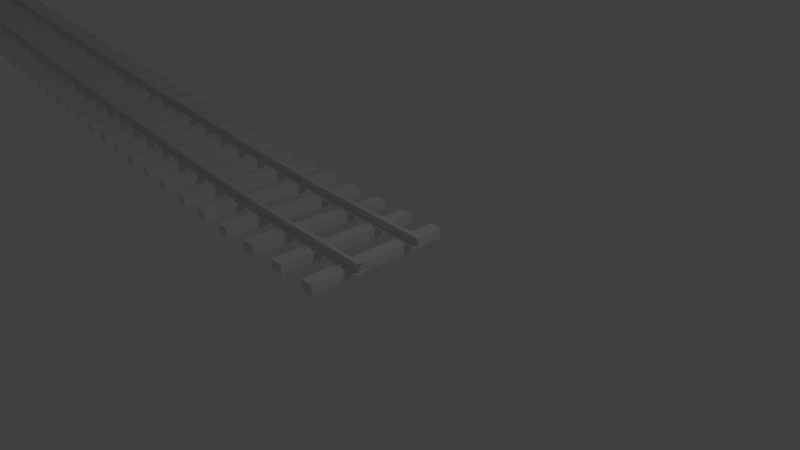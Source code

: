 # Source: 38mc.5.0m.blend  (saved by Blender 2.80.75; exported with 4.5.12 LTS)
import bpy
from mathutils import Matrix  # noqa: F401  (used for matrix-valued properties, if any)

bpy.ops.wm.read_factory_settings(use_empty=True)
scene = bpy.context.scene
scene.name = 'Scene'

# ---- collections
col_collection_1 = bpy.data.collections.new('Collection 1'); scene.collection.children.link(col_collection_1)

# ---- world
world_world = bpy.data.worlds.new('World'); scene.world = world_world
world_world.color = (0.05088, 0.05088, 0.05088)
world_world.use_sun_shadow = False
world_world.sun_shadow_jitter_overblur = 0.0
world_world.cycles.sampling_method = 'MANUAL'

# ---- cameras
cam_camera = bpy.data.cameras.new('Camera')
cam_camera.clip_end = 100.0
cam_camera.lens = 35.0
cam_camera.sensor_width = 32.0
cam_camera.sensor_height = 18.0
cam_camera.ortho_scale = 7.314
cam_camera.dof.focus_distance = 0.0
cam_camera.dof.aperture_fstop = 128.0

# ---- lights
light_lamp = bpy.data.lights.new('Lamp', 'POINT')
light_lamp.transmission_factor = 0.0
light_lamp.cutoff_distance = 30.0
light_lamp.energy = 100.0
light_lamp.shadow_buffer_clip_start = 1.001
light_lamp.shadow_soft_size = 0.1
light_lamp.shadow_maximum_resolution = 0.006
light_lamp.use_absolute_resolution = True

# ---- meshes
me_001 = bpy.data.meshes.new('立方体.001')
me_001.from_pydata([(-0.08003, 0.5057, 0.0675), (-0.08003, 0.5057, 0.0925), (-0.08003, 0.5785, 0.0675), (0.07997, 0.5057, 0.0675), (0.07997, 0.5057, 0.0925), (0.07997, 0.5785, 0.0675), (-0.08003, 0.5421, 0.0925), (-0.08003, 0.5785, 0.08), (-0.08003, 0.5478, 0.09235), (-0.08003, 0.5533, 0.09189), (-0.08003, 0.5586, 0.09114), (-0.08003, 0.5635, 0.09011), (-0.08003, 0.5678, 0.08884), (-0.08003, 0.5715, 0.08735), (-0.08003, 0.5745, 0.08567), (-0.08003, 0.5767, 0.08386), (-0.08003, 0.578, 0.08196), (0.07997, 0.5785, 0.08), (0.07997, 0.5421, 0.0925), (0.07997, 0.578, 0.08196), (0.07997, 0.5767, 0.08386), (0.07997, 0.5745, 0.08567), (0.07997, 0.5715, 0.08735), (0.07997, 0.5678, 0.08884), (0.07997, 0.5635, 0.09011), (0.07997, 0.5586, 0.09114), (0.07997, 0.5533, 0.09189), (0.07997, 0.5478, 0.09235), (-2.527e-05, 0.5376, 0.06875), (-2.527e-05, 0.5376, 0.1087), (0.03392, 0.5336, 0.06875), (0.03392, 0.5336, 0.1087), (0.04798, 0.5239, 0.06875), (0.04798, 0.5239, 0.1087), (0.03392, 0.5143, 0.06875), (0.03392, 0.5143, 0.1087), (-2.527e-05, 0.5103, 0.06875), (-2.527e-05, 0.5103, 0.1087), (-0.03397, 0.5143, 0.06875), (-0.03397, 0.5143, 0.1087), (-0.04803, 0.5239, 0.06875), (-0.04803, 0.5239, 0.1087), (-0.03397, 0.5336, 0.06875), (-0.03397, 0.5336, 0.1087), (-0.08003, -0.4033, 0.0675), (-0.08003, -0.4033, 0.0925), (-0.08003, -0.3306, 0.0675), (0.07997, -0.4033, 0.0675), (0.07997, -0.4033, 0.0925), (0.07997, -0.3306, 0.0675), (-0.08003, -0.367, 0.0925), (-0.08003, -0.3306, 0.08), (-0.08003, -0.3613, 0.09235), (-0.08003, -0.3557, 0.09189), (-0.08003, -0.3505, 0.09114), (-0.08003, -0.3456, 0.09011), (-0.08003, -0.3413, 0.08884), (-0.08003, -0.3376, 0.08735), (-0.08003, -0.3346, 0.08567), (-0.08003, -0.3324, 0.08386), (-0.08003, -0.3311, 0.08196), (0.07997, -0.3306, 0.08), (0.07997, -0.367, 0.0925), (0.07997, -0.3311, 0.08196), (0.07997, -0.3324, 0.08386), (0.07997, -0.3346, 0.08567), (0.07997, -0.3376, 0.08735), (0.07997, -0.3413, 0.08884), (0.07997, -0.3456, 0.09011), (0.07997, -0.3505, 0.09114), (0.07997, -0.3557, 0.09189), (0.07997, -0.3613, 0.09235), (-2.527e-05, -0.3715, 0.06875), (-2.527e-05, -0.3715, 0.1087), (0.03392, -0.3755, 0.06875), (0.03392, -0.3755, 0.1087), (0.04798, -0.3852, 0.06875), (0.04798, -0.3852, 0.1087), (0.03392, -0.3948, 0.06875), (0.03392, -0.3948, 0.1087), (-2.527e-05, -0.3988, 0.06875), (-2.527e-05, -0.3988, 0.1087), (-0.03397, -0.3948, 0.06875), (-0.03397, -0.3948, 0.1087), (-0.04803, -0.3852, 0.06875), (-0.04803, -0.3852, 0.1087), (-0.03397, -0.3755, 0.06875), (-0.03397, -0.3755, 0.1087), (-0.08003, -0.507, 0.0675), (-0.08003, -0.507, 0.0925), (-0.08003, -0.5797, 0.0675), (0.07997, -0.507, 0.0675), (0.07997, -0.507, 0.0925), (0.07997, -0.5797, 0.0675), (-0.08003, -0.5433, 0.0925), (-0.08003, -0.5797, 0.08), (-0.08003, -0.549, 0.09235), (-0.08003, -0.5546, 0.09189), (-0.08003, -0.5599, 0.09114), (-0.08003, -0.5647, 0.09011), (-0.08003, -0.5691, 0.08884), (-0.08003, -0.5728, 0.08735), (-0.08003, -0.5757, 0.08567), (-0.08003, -0.5779, 0.08386), (-0.08003, -0.5793, 0.08196), (0.07997, -0.5797, 0.08), (0.07997, -0.5433, 0.0925), (0.07997, -0.5793, 0.08196), (0.07997, -0.5779, 0.08386), (0.07997, -0.5757, 0.08567), (0.07997, -0.5728, 0.08735), (0.07997, -0.5691, 0.08884), (0.07997, -0.5647, 0.09011), (0.07997, -0.5599, 0.09114), (0.07997, -0.5546, 0.09189), (0.07997, -0.549, 0.09235), (-2.527e-05, -0.5388, 0.06875), (-2.527e-05, -0.5388, 0.1087), (0.03392, -0.5348, 0.06875), (0.03392, -0.5348, 0.1087), (0.04798, -0.5252, 0.06875), (0.04798, -0.5252, 0.1087), (0.03392, -0.5155, 0.06875), (0.03392, -0.5155, 0.1087), (-2.527e-05, -0.5115, 0.06875), (-2.527e-05, -0.5115, 0.1087), (-0.03397, -0.5155, 0.06875), (-0.03397, -0.5155, 0.1087), (-0.04803, -0.5252, 0.06875), (-0.04803, -0.5252, 0.1087), (-0.03397, -0.5348, 0.06875), (-0.03397, -0.5348, 0.1087), (-0.08003, 0.4021, 0.0675), (-0.08003, 0.4021, 0.0925), (-0.08003, 0.3294, 0.0675), (0.07997, 0.4021, 0.0675), (0.07997, 0.4021, 0.0925), (0.07997, 0.3294, 0.0675), (-0.08003, 0.3657, 0.0925), (-0.08003, 0.3294, 0.08), (-0.08003, 0.3601, 0.09235), (-0.08003, 0.3545, 0.09189), (-0.08003, 0.3492, 0.09114), (-0.08003, 0.3444, 0.09011), (-0.08003, 0.34, 0.08884), (-0.08003, 0.3363, 0.08735), (-0.08003, 0.3333, 0.08567), (-0.08003, 0.3312, 0.08386), (-0.08003, 0.3298, 0.08196), (0.07997, 0.3294, 0.08), (0.07997, 0.3657, 0.0925), (0.07997, 0.3298, 0.08196), (0.07997, 0.3312, 0.08386), (0.07997, 0.3333, 0.08567), (0.07997, 0.3363, 0.08735), (0.07997, 0.34, 0.08884), (0.07997, 0.3444, 0.09011), (0.07997, 0.3492, 0.09114), (0.07997, 0.3545, 0.09189), (0.07997, 0.3601, 0.09235), (-2.527e-05, 0.3703, 0.06875), (-2.527e-05, 0.3703, 0.1087), (0.03392, 0.3743, 0.06875), (0.03392, 0.3743, 0.1087), (0.04798, 0.3839, 0.06875), (0.04798, 0.3839, 0.1087), (0.03392, 0.3936, 0.06875), (0.03392, 0.3936, 0.1087), (-2.527e-05, 0.3976, 0.06875), (-2.527e-05, 0.3976, 0.1087), (-0.03397, 0.3936, 0.06875), (-0.03397, 0.3936, 0.1087), (-0.04803, 0.3839, 0.06875), (-0.04803, 0.3839, 0.1087), (-0.03397, 0.3743, 0.06875), (-0.03397, 0.3743, 0.1087), (-0.336, 0.9994, -0.07), (-0.336, 0.9994, 0.07), (0.336, 0.9994, -0.07), (0.336, 0.9994, 0.07), (0.336, -1.0, 0.07), (0.336, -1.0, -0.07), (-0.336, -1.0, -0.07), (-0.336, -1.0, 0.07), (1.0, -0.4428, 0.1749), (-1.0, -0.4428, 0.1749), (1.0, -0.4428, 0.1836), (-1.0, -0.4428, 0.1836), (1.0, -0.4246, 0.198), (-1.0, -0.4246, 0.198), (1.0, -0.4428, 0.1748), (-1.0, -0.4428, 0.1748), (1.0, -0.4246, 0.2225), (-1.0, -0.4246, 0.2225), (1.0, -0.4428, 0.1738), (-1.0, -0.4428, 0.1738), (1.0, -0.4428, 0.1797), (-1.0, -0.4428, 0.1797), (1.0, -0.4428, 0.1785), (-1.0, -0.4428, 0.1785), (1.0, -0.4428, 0.1814), (-1.0, -0.4428, 0.1814), (1.0, -0.4428, 0.1737), (-1.0, -0.4428, 0.1737), (1.0, -0.4428, 0.18), (-1.0, -0.4428, 0.18), (1.0, -0.4428, 0.1829), (-1.0, -0.4428, 0.1829), (1.0, -0.4428, 0.1809), (-1.0, -0.4428, 0.1809), (1.0, -0.4474, 0.1735), (-1.0, -0.4474, 0.1735), (1.0, -0.4428, 0.1806), (-1.0, -0.4428, 0.1806), (1.0, -0.4428, 0.1795), (-1.0, -0.4428, 0.1795), (1.0, -0.4428, 0.1815), (-1.0, -0.4428, 0.1815), (1.0, -0.4428, 0.1792), (-1.0, -0.4428, 0.1792), (1.0, -0.4428, 0.1805), (-1.0, -0.4428, 0.1805), (1.0, -0.4428, 0.1764), (-1.0, -0.4428, 0.1764), (1.0, -0.4428, 0.1735), (-1.0, -0.4428, 0.1735), (1.0, -0.4428, 0.1796), (-1.0, -0.4428, 0.1796), (1.0, -0.4428, 0.1793), (-1.0, -0.4428, 0.1793), (1.0, -0.4428, 0.1736), (-1.0, -0.4428, 0.1736), (-1.0, -0.4428, 0.1736), (1.0, -0.4428, 0.1784), (-1.0, -0.4428, 0.1784), (1.0, -0.4428, 0.184), (-1.0, -0.4428, 0.184), (1.0, -0.4428, 0.1835), (-1.0, -0.4428, 0.1835), (1.0, -0.4428, 0.1763), (-1.0, -0.4428, 0.1763), (1.0, -0.4428, 0.1834), (-1.0, -0.4428, 0.1834), (1.0, -0.4428, 0.1847), (-1.0, -0.4428, 0.1847), (1.0, -0.4428, 0.1773), (-1.0, -0.4428, 0.1773), (1.0, -0.4428, 0.1774), (-1.0, -0.4428, 0.1774), (1.0, -0.4428, 0.1846), (-1.0, -0.4428, 0.1846), (1.0, -0.4428, 0.1786), (-1.0, -0.4428, 0.1786), (1.0, -0.461, 0.1735), (-1.0, -0.461, 0.1735), (1.0, -0.4428, 0.1843), (-1.0, -0.4428, 0.1843), (1.0, -0.4474, 0.2225), (-1.0, -0.4474, 0.2225), (1.0, -0.461, 0.2225), (-1.0, -0.461, 0.2225), (1.0, -0.4428, 0.183), (-1.0, -0.4428, 0.183), (1.0, -0.4428, 0.1799), (-1.0, -0.4428, 0.1799), (1.0, -0.461, 0.09954), (-1.0, -0.461, 0.09954), (1.0, -0.4428, 0.181), (-1.0, -0.4428, 0.181), (1.0, -0.4428, 0.1853), (-1.0, -0.4428, 0.1853), (1.0, -0.4428, 0.1852), (-1.0, -0.4428, 0.1852), (1.0, -0.4474, 0.1735), (-1.0, -0.4474, 0.1735), (1.0, -0.4428, 0.1837), (-1.0, -0.4428, 0.1837), (1.0, -0.4428, 0.1857), (-1.0, -0.4428, 0.1857), (1.0, -0.4428, 0.1839), (-1.0, -0.4428, 0.1839), (1.0, -0.4428, 0.1858), (-1.0, -0.4428, 0.1858), (1.0, -0.4428, 0.1746), (-1.0, -0.4428, 0.1746), (1.0, -0.4428, 0.1851), (-1.0, -0.4428, 0.1851), (1.0, -0.4428, 0.1772), (-1.0, -0.4428, 0.1772), (1.0, -0.4428, 0.1841), (-1.0, -0.4428, 0.1841), (1.0, -0.4428, 0.1745), (-1.0, -0.4428, 0.1745), (1.0, -0.4428, 0.185), (-1.0, -0.4428, 0.185), (1.0, -0.4428, 0.1844), (-1.0, -0.4428, 0.1844), (1.0, -0.4428, 0.1762), (-1.0, -0.4428, 0.1762), (1.0, -0.4656, 0.09954), (-1.0, -0.4656, 0.09954), (1.0, -0.4656, 0.09579), (-1.0, -0.4656, 0.09579), (1.0, -0.481, 0.08829), (1.0, -0.4954, 0.08654), (-1.0, -0.481, 0.08829), (1.0, -0.4428, 0.1761), (-1.0, -0.4428, 0.1761), (1.0, -0.4428, 0.1813), (-1.0, -0.4428, 0.1813), (1.0, -0.4428, 0.176), (-1.0, -0.4428, 0.176), (1.0, -0.4428, 0.1812), (-1.0, -0.4428, 0.1812), (1.0, -0.4428, 0.1747), (-1.0, -0.4428, 0.1747), (1.0, -0.4474, 0.2225), (-1.0, -0.4474, 0.2225), (1.0, -0.4428, 0.1758), (-1.0, -0.4428, 0.1758), (1.0, -0.4428, 0.182), (-1.0, -0.4428, 0.182), (1.0, -0.4837, 0.2225), (-1.0, -0.4837, 0.2225), (1.0, -0.4428, 0.1831), (-1.0, -0.4428, 0.1831), (1.0, -0.4428, 0.1854), (-1.0, -0.4428, 0.1854), (1.0, -0.4428, 0.1739), (-1.0, -0.4428, 0.1739), (1.0, -0.4428, 0.1766), (-1.0, -0.4428, 0.1766), (1.0, -0.4274, 0.08829), (-1.0, -0.4274, 0.08829), (1.0, -0.4428, 0.09579), (-1.0, -0.4428, 0.09579), (1.0, -0.4274, 0.09204), (-1.0, -0.4274, 0.09204), (1.0, -0.4428, 0.09954), (-1.0, -0.4428, 0.09954), (1.0, -0.5119, 0.08454), (-1.0, -0.5119, 0.08454), (1.0, -0.5119, 0.06954), (-1.0, -0.5119, 0.06954), (1.0, -0.4428, 0.1808), (-1.0, -0.4428, 0.1808), (1.0, -0.4428, 0.1777), (-1.0, -0.4428, 0.1777), (1.0, -0.4428, 0.1778), (-1.0, -0.4428, 0.1778), (1.0, -0.4428, 0.1826), (-1.0, -0.4428, 0.1826), (1.0, -0.4428, 0.1827), (-1.0, -0.4428, 0.1827), (1.0, -0.4428, 0.1767), (-1.0, -0.4428, 0.1767), (1.0, -0.4428, 0.1779), (-1.0, -0.4428, 0.1779), (1.0, -0.4428, 0.1744), (-1.0, -0.4428, 0.1744), (1.0, -0.4428, 0.1757), (-1.0, -0.4428, 0.1757), (1.0, -0.4428, 0.1794), (-1.0, -0.4428, 0.1794), (1.0, -0.4837, 0.198), (-1.0, -0.4837, 0.198), (1.0, -0.4428, 0.1743), (-1.0, -0.4428, 0.1743), (1.0, -0.4428, 0.1788), (-1.0, -0.4428, 0.1788), (1.0, -0.4428, 0.1824), (-1.0, -0.4428, 0.1824), (1.0, -0.4474, 0.1735), (-1.0, -0.4474, 0.1735), (1.0, -0.4428, 0.1823), (-1.0, -0.4428, 0.1823), (1.0, -0.4428, 0.1807), (-1.0, -0.4428, 0.1807), (1.0, -0.4428, 0.179), (-1.0, -0.4428, 0.179), (1.0, -0.4428, 0.1791), (-1.0, -0.4428, 0.1791), (1.0, -0.4428, 0.1822), (-1.0, -0.4428, 0.1822), (1.0, -0.4428, 0.1821), (-1.0, -0.4428, 0.1821), (1.0, -0.481, 0.09204), (-1.0, -0.481, 0.09204), (1.0, -0.4428, 0.1752), (-1.0, -0.4428, 0.1752), (1.0, -0.4428, 0.1753), (-1.0, -0.4428, 0.1753), (1.0, -0.4428, 0.1769), (-1.0, -0.4428, 0.1769), (1.0, -0.4428, 0.1768), (-1.0, -0.4428, 0.1768), (1.0, -0.4428, 0.1775), (-1.0, -0.4428, 0.1775), (1.0, -0.4428, 0.1819), (-1.0, -0.4428, 0.1819), (1.0, -0.4428, 0.1756), (-1.0, -0.4428, 0.1756), (1.0, -0.4428, 0.1803), (-1.0, -0.4428, 0.1803), (1.0, -0.4428, 0.1787), (-1.0, -0.4428, 0.1787), (1.0, -0.4428, 0.1818), (-1.0, -0.4428, 0.1818), (1.0, -0.4428, 0.1825), (-1.0, -0.4428, 0.1825), (1.0, -0.4428, 0.1816), (-1.0, -0.4428, 0.1816), (1.0, -0.4428, 0.178), (-1.0, -0.4428, 0.178), (1.0, -0.4428, 0.1781), (-1.0, -0.4428, 0.1781), (1.0, -0.4428, 0.1845), (-1.0, -0.4428, 0.1845), (1.0, -0.4428, 0.1798), (-1.0, -0.4428, 0.1798), (1.0, -0.4428, 0.1811), (-1.0, -0.4428, 0.1811), (1.0, -0.4428, 0.1742), (-1.0, -0.4428, 0.1742), (1.0, -0.461, 0.1735), (-1.0, -0.461, 0.1735), (1.0, -0.461, 0.2225), (-1.0, -0.461, 0.2225), (1.0, -0.3965, 0.08454), (-1.0, -0.3965, 0.08454), (1.0, -0.4428, 0.1849), (-1.0, -0.4428, 0.1849), (1.0, -0.4428, 0.1802), (-1.0, -0.4428, 0.1802), (1.0, -0.4428, 0.1741), (-1.0, -0.4428, 0.1741), (1.0, -0.4428, 0.1804), (-1.0, -0.4428, 0.1804), (1.0, -0.461, 0.1735), (-1.0, -0.461, 0.1735), (1.0, -0.4428, 0.1759), (-1.0, -0.4428, 0.1759), (1.0, -0.4428, 0.1832), (-1.0, -0.4428, 0.1832), (1.0, 0.4663, 0.1841), (-1.0, 0.4663, 0.1841), (1.0, 0.4663, 0.185), (-1.0, 0.4663, 0.185), (1.0, 0.4663, 0.09579), (-1.0, 0.4663, 0.09579), (1.0, 0.4817, 0.09204), (-1.0, 0.4817, 0.09204), (1.0, 0.4663, 0.184), (-1.0, 0.4663, 0.184), (1.0, 0.4663, 0.1746), (-1.0, 0.4663, 0.1746), (1.0, 0.4663, 0.1794), (-1.0, 0.4663, 0.1794), (1.0, 0.4663, 0.1747), (-1.0, 0.4663, 0.1747), (1.0, -0.4428, 0.1751), (-1.0, -0.4428, 0.1751), (1.0, 0.3972, 0.08454), (-1.0, 0.3972, 0.08454), (1.0, 0.4435, 0.1858), (-1.0, 0.4435, 0.1858), (1.0, 0.4663, 0.1816), (-1.0, 0.4663, 0.1816), (1.0, 0.4617, 0.1735), (-1.0, 0.4617, 0.1735), (1.0, 0.4281, 0.08829), (-1.0, 0.4281, 0.08829), (1.0, 0.4663, 0.1849), (-1.0, 0.4663, 0.1849), (1.0, 0.4663, 0.1761), (-1.0, 0.4663, 0.1761), (1.0, 0.4254, 0.198), (-1.0, 0.4254, 0.198), (1.0, 0.4663, 0.1855), (-1.0, 0.4663, 0.1855), (1.0, 0.4663, 0.1856), (-1.0, 0.4663, 0.1856), (1.0, 0.4663, 0.1772), (-1.0, 0.4663, 0.1772), (1.0, 0.4663, 0.1844), (-1.0, 0.4663, 0.1844), (1.0, 0.4663, 0.1771), (-1.0, 0.4663, 0.1771), (1.0, 0.4663, 0.1845), (-1.0, 0.4663, 0.1845), (1.0, 0.4617, 0.2225), (-1.0, 0.4617, 0.2225), (1.0, 0.4844, 0.2225), (-1.0, 0.4844, 0.2225), (1.0, 0.4663, 0.1767), (-1.0, 0.4663, 0.1767), (1.0, 0.4663, 0.1744), (-1.0, 0.4663, 0.1744), (1.0, 0.4481, 0.1735), (-1.0, 0.4481, 0.1735), (1.0, 0.4663, 0.1745), (-1.0, 0.4663, 0.1745), (1.0, 0.4663, 0.1851), (-1.0, 0.4663, 0.1851), (1.0, 0.4663, 0.1817), (-1.0, 0.4663, 0.1817), (1.0, -0.4428, 0.1783), (-1.0, -0.4428, 0.1783), (1.0, -0.4428, 0.1848), (-1.0, -0.4428, 0.1848), (1.0, -0.4428, 0.1828), (-1.0, -0.4428, 0.1828), (1.0, 0.4663, 0.1801), (-1.0, 0.4663, 0.1801), (1.0, 0.4663, 0.1802), (-1.0, 0.4663, 0.1802), (1.0, 0.4663, 0.176), (-1.0, 0.4663, 0.176), (1.0, 0.4663, 0.1848), (-1.0, 0.4663, 0.1848), (1.0, 0.4663, 0.1835), (-1.0, 0.4663, 0.1835), (1.0, 0.5126, 0.08454), (-1.0, 0.5126, 0.08454), (1.0, 0.4663, 0.1793), (-1.0, 0.4663, 0.1793), (1.0, 0.5126, 0.06954), (-1.0, 0.5126, 0.06954), (1.0, -0.4656, 0.1858), (1.0, -0.4656, 0.1801), (-1.0, -0.4656, 0.1858), (1.0, -0.4656, 0.1735), (-1.0, -0.4656, 0.1735), (1.0, -0.4474, 0.09954), (-1.0, -0.4474, 0.09954), (1.0, -0.4428, 0.175), (-1.0, -0.4428, 0.175), (1.0, -0.4428, 0.1765), (-1.0, -0.4428, 0.1765), (1.0, -0.4428, 0.1776), (-1.0, -0.4428, 0.1776), (1.0, -0.461, 0.06954), (-1.0, -0.461, 0.06954), (1.0, 0.4663, 0.1826), (-1.0, 0.4663, 0.1826), (1.0, 0.4663, 0.1759), (-1.0, 0.4663, 0.1759), (1.0, 0.4663, 0.1768), (-1.0, 0.4663, 0.1768), (1.0, 0.4663, 0.1825), (-1.0, 0.4663, 0.1825), (1.0, 0.4663, 0.1769), (-1.0, 0.4663, 0.1769), (1.0, 0.4663, 0.1812), (-1.0, 0.4663, 0.1812), (1.0, 0.4663, 0.1752), (-1.0, 0.4663, 0.1752), (1.0, -0.4428, 0.1833), (-1.0, -0.4428, 0.1833), (1.0, -0.4428, 0.1856), (-1.0, -0.4428, 0.1856), (1.0, -0.4428, 0.1817), (-1.0, -0.4428, 0.1817), (1.0, 0.4663, 0.1774), (-1.0, 0.4663, 0.1774), (1.0, 0.4663, 0.1762), (-1.0, 0.4663, 0.1762), (1.0, 0.4663, 0.1818), (-1.0, 0.4663, 0.1818), (1.0, 0.4663, 0.1787), (-1.0, 0.4663, 0.1787), (1.0, 0.4663, 0.1775), (-1.0, 0.4663, 0.1775), (1.0, 0.4663, 0.1786), (-1.0, 0.4663, 0.1786), (1.0, 0.4663, 0.1804), (-1.0, 0.4663, 0.1804), (1.0, 0.4663, 0.1805), (-1.0, 0.4663, 0.1805), (1.0, -0.4474, 0.06954), (-1.0, -0.4474, 0.06954), (1.0, -0.4428, 0.1842), (-1.0, -0.4428, 0.1842), (1.0, 0.4663, 0.1799), (-1.0, 0.4663, 0.1799), (1.0, 0.4663, 0.178), (-1.0, 0.4663, 0.178), (1.0, 0.4663, 0.1846), (-1.0, 0.4663, 0.1846), (1.0, 0.4663, 0.1737), (-1.0, 0.4663, 0.1737), (1.0, 0.4663, 0.1798), (-1.0, 0.4663, 0.1798), (1.0, 0.4663, 0.1811), (-1.0, 0.4663, 0.1811), (1.0, 0.4663, 0.1753), (-1.0, 0.4663, 0.1753), (1.0, 0.4663, 0.1781), (-1.0, 0.4663, 0.1781), (1.0, -0.4428, 0.177), (-1.0, -0.4428, 0.177), (1.0, 0.4663, 0.1741), (-1.0, 0.4663, 0.1741), (1.0, 0.4663, 0.1832), (-1.0, 0.4663, 0.1832), (1.0, 0.4663, 0.1819), (-1.0, 0.4663, 0.1819), (1.0, 0.4481, 0.2225), (-1.0, 0.4481, 0.2225), (1.0, 0.4663, 0.1742), (-1.0, 0.4663, 0.1742), (1.0, 0.4663, 0.1758), (-1.0, 0.4663, 0.1758), (1.0, 0.4663, 0.1831), (-1.0, 0.4663, 0.1831), (1.0, 0.4663, 0.1763), (-1.0, 0.4663, 0.1763), (-1.0, 0.4974, 0.08639), (1.0, 0.4663, 0.1743), (-1.0, 0.4663, 0.1743), (1.0, 0.4663, 0.1773), (-1.0, 0.4663, 0.1773), (1.0, 0.4663, 0.1788), (-1.0, 0.4663, 0.1788), (1.0, 0.4663, 0.179), (-1.0, 0.4663, 0.179), (1.0, 0.4663, 0.1776), (-1.0, 0.4663, 0.1776), (1.0, 0.4663, 0.1803), (-1.0, 0.4663, 0.1803), (1.0, 0.4481, 0.06954), (-1.0, 0.4481, 0.06954), (1.0, 0.4617, 0.06954), (-1.0, 0.4617, 0.06954), (1.0, 0.4481, 0.2225), (-1.0, 0.4481, 0.2225), (1.0, 0.4481, 0.1735), (-1.0, 0.4481, 0.1735), (1.0, 0.4663, 0.1792), (-1.0, 0.4663, 0.1792), (1.0, 0.4663, 0.1751), (-1.0, 0.4663, 0.1751), (1.0, 0.4663, 0.1829), (-1.0, 0.4663, 0.1829), (1.0, 0.4663, 0.183), (-1.0, 0.4663, 0.183), (1.0, 0.4663, 0.182), (-1.0, 0.4663, 0.182), (1.0, 0.4663, 0.1756), (-1.0, 0.4663, 0.1756), (1.0, 0.4817, 0.08829), (-1.0, 0.4817, 0.08829), (1.0, 0.4663, 0.1757), (-1.0, 0.4663, 0.1757), (1.0, 0.4617, 0.2225), (-1.0, 0.4617, 0.2225), (1.0, 0.4663, 0.1796), (-1.0, 0.4663, 0.1796), (1.0, 0.4663, 0.1797), (-1.0, 0.4663, 0.1797), (1.0, 0.4663, 0.1823), (-1.0, 0.4663, 0.1823), (1.0, 0.4663, 0.175), (-1.0, 0.4663, 0.175), (1.0, 0.4663, 0.1822), (-1.0, 0.4663, 0.1822), (1.0, 0.4663, 0.1824), (-1.0, 0.4663, 0.1824), (1.0, 0.3972, 0.06954), (-1.0, 0.3972, 0.06954), (1.0, 0.4481, 0.09954), (-1.0, 0.4481, 0.09954), (1.0, 0.4663, 0.1784), (-1.0, 0.4663, 0.1784), (1.0, 0.4481, 0.1735), (-1.0, 0.4481, 0.1735), (1.0, 0.4663, 0.1785), (-1.0, 0.4663, 0.1785), (1.0, 0.4663, 0.1735), (-1.0, 0.4663, 0.1735), (1.0, 0.4663, 0.18), (-1.0, 0.4663, 0.18), (1.0, 0.4663, 0.1809), (-1.0, 0.4663, 0.1809), (1.0, 0.4663, 0.1736), (-1.0, 0.4663, 0.1736), (1.0, 0.4663, 0.181), (-1.0, 0.4663, 0.181), (1.0, 0.4663, 0.1834), (-1.0, 0.4663, 0.1834), (1.0, 0.4663, 0.1843), (-1.0, 0.4663, 0.1843), (1.0, 0.4663, 0.1815), (-1.0, 0.4663, 0.1815), (1.0, 0.4663, 0.1836), (-1.0, 0.4663, 0.1836), (1.0, 0.4663, 0.1749), (-1.0, 0.4663, 0.1749), (1.0, -0.4428, 0.1801), (-1.0, -0.4428, 0.1801), (1.0, -0.4428, 0.1782), (-1.0, -0.4428, 0.1782), (1.0, 0.4663, 0.1837), (-1.0, 0.4663, 0.1837), (1.0, 0.4617, 0.1735), (-1.0, 0.4617, 0.1735), (1.0, 0.4663, 0.1853), (-1.0, 0.4663, 0.1853), (1.0, 0.4663, 0.1857), (-1.0, 0.4663, 0.1857), (1.0, 0.4254, 0.2225), (-1.0, 0.4254, 0.2225), (1.0, 0.4435, 0.09579), (-1.0, 0.4435, 0.09579), (1.0, 0.4663, 0.1821), (-1.0, 0.4663, 0.1821), (1.0, 0.4663, 0.1839), (-1.0, 0.4663, 0.1839), (1.0, 0.4844, 0.198), (-1.0, 0.4844, 0.198), (1.0, 0.4663, 0.1858), (-1.0, 0.4663, 0.1858), (1.0, 0.4663, 0.1814), (-1.0, 0.4663, 0.1814), (1.0, 0.4663, 0.1852), (-1.0, 0.4663, 0.1852), (1.0, 0.4663, 0.1795), (-1.0, 0.4663, 0.1795), (1.0, 0.4663, 0.1806), (-1.0, 0.4663, 0.1806), (1.0, 0.4663, 0.1748), (-1.0, 0.4663, 0.1748), (1.0, 0.4663, 0.1738), (-1.0, 0.4663, 0.1738), (1.0, 0.4663, 0.1764), (-1.0, 0.4663, 0.1764), (1.0, 0.4663, 0.1847), (-1.0, 0.4663, 0.1847), (1.0, -0.4428, 0.1755), (-1.0, -0.4428, 0.1755), (1.0, 0.4281, 0.09204), (-1.0, 0.4281, 0.09204), (1.0, -0.4428, 0.1855), (-1.0, -0.4428, 0.1855), (1.0, -0.4428, 0.1771), (-1.0, -0.4428, 0.1771), (1.0, -0.4428, 0.1754), (-1.0, -0.4428, 0.1754), (1.0, 0.4617, 0.09954), (-1.0, 0.4617, 0.09954), (1.0, 0.4663, 0.09954), (-1.0, 0.4663, 0.09954), (1.0, 0.4663, 0.1754), (-1.0, 0.4663, 0.1754), (1.0, 0.4663, 0.1783), (-1.0, 0.4663, 0.1783), (1.0, 0.4663, 0.1828), (-1.0, 0.4663, 0.1828), (1.0, 0.4663, 0.1827), (-1.0, 0.4663, 0.1827), (1.0, 0.4663, 0.1766), (-1.0, 0.4663, 0.1766), (1.0, 0.4617, 0.1735), (-1.0, 0.4617, 0.1735), (1.0, 0.4663, 0.1778), (-1.0, 0.4663, 0.1778), (1.0, 0.4663, 0.1807), (-1.0, 0.4663, 0.1807), (1.0, 0.4663, 0.1779), (-1.0, 0.4663, 0.1779), (1.0, 0.4663, 0.1842), (-1.0, 0.4663, 0.1842), (1.0, 0.4663, 0.1833), (-1.0, 0.4663, 0.1833), (1.0, 0.4663, 0.177), (-1.0, 0.4663, 0.177), (1.0, 0.4663, 0.1854), (-1.0, 0.4663, 0.1854), (1.0, 0.4663, 0.1739), (-1.0, 0.4663, 0.1739), (1.0, 0.4435, 0.09954), (-1.0, 0.4435, 0.09954), (1.0, 0.4663, 0.1782), (-1.0, 0.4663, 0.1782), (1.0, 0.4663, 0.1813), (-1.0, 0.4663, 0.1813), (1.0, 0.4663, 0.1755), (-1.0, 0.4663, 0.1755), (1.0, 0.4435, 0.1735), (-1.0, 0.4435, 0.1735), (1.0, 0.4663, 0.1791), (-1.0, 0.4663, 0.1791), (1.0, -0.3965, 0.06954), (-1.0, -0.3965, 0.06954), (1.0, 0.4663, 0.1808), (-1.0, 0.4663, 0.1808), (1.0, 0.4663, 0.1777), (-1.0, 0.4663, 0.1777), (1.0, 0.4663, 0.1765), (-1.0, 0.4663, 0.1765)], [(273, 253), (260, 323), (211, 231), (189, 477), (637, 469), (719, 617), (607, 704), (230, 742), (705, 766), (705, 658), (635, 655), (469, 608)], [(2, 7, 17, 5), (5, 17, 19, 20, 21, 22, 23, 24, 25, 26, 27, 18, 4, 3), (3, 4, 1, 0), (2, 5, 3, 0), (0, 1, 6, 8, 9, 10, 11, 12, 13, 14, 15, 16, 7, 2), (6, 18, 27, 8), (8, 27, 26, 9), (9, 26, 25, 10), (10, 25, 24, 11), (11, 24, 23, 12), (12, 23, 22, 13), (13, 22, 21, 14), (14, 21, 20, 15), (15, 20, 19, 16), (16, 19, 17, 7), (18, 6, 1, 4), (28, 29, 31, 30), (30, 31, 33, 32), (32, 33, 35, 34), (34, 35, 37, 36), (36, 37, 39, 38), (38, 39, 41, 40), (31, 29, 43, 41, 39, 37, 35, 33), (40, 41, 43, 42), (42, 43, 29, 28), (28, 30, 32, 34, 36, 38, 40, 42), (46, 51, 61, 49), (49, 61, 63, 64, 65, 66, 67, 68, 69, 70, 71, 62, 48, 47), (47, 48, 45, 44), (46, 49, 47, 44), (44, 45, 50, 52, 53, 54, 55, 56, 57, 58, 59, 60, 51, 46), (50, 62, 71, 52), (52, 71, 70, 53), (53, 70, 69, 54), (54, 69, 68, 55), (55, 68, 67, 56), (56, 67, 66, 57), (57, 66, 65, 58), (58, 65, 64, 59), (59, 64, 63, 60), (60, 63, 61, 51), (62, 50, 45, 48), (72, 73, 75, 74), (74, 75, 77, 76), (76, 77, 79, 78), (78, 79, 81, 80), (80, 81, 83, 82), (82, 83, 85, 84), (75, 73, 87, 85, 83, 81, 79, 77), (84, 85, 87, 86), (86, 87, 73, 72), (72, 74, 76, 78, 80, 82, 84, 86), (90, 95, 105, 93), (93, 105, 107, 108, 109, 110, 111, 112, 113, 114, 115, 106, 92, 91), (91, 92, 89, 88), (90, 93, 91, 88), (88, 89, 94, 96, 97, 98, 99, 100, 101, 102, 103, 104, 95, 90), (94, 106, 115, 96), (96, 115, 114, 97), (97, 114, 113, 98), (98, 113, 112, 99), (99, 112, 111, 100), (100, 111, 110, 101), (101, 110, 109, 102), (102, 109, 108, 103), (103, 108, 107, 104), (104, 107, 105, 95), (106, 94, 89, 92), (116, 117, 119, 118), (118, 119, 121, 120), (120, 121, 123, 122), (122, 123, 125, 124), (124, 125, 127, 126), (126, 127, 129, 128), (119, 117, 131, 129, 127, 125, 123, 121), (128, 129, 131, 130), (130, 131, 117, 116), (116, 118, 120, 122, 124, 126, 128, 130), (134, 139, 149, 137), (137, 149, 151, 152, 153, 154, 155, 156, 157, 158, 159, 150, 136, 135), (135, 136, 133, 132), (134, 137, 135, 132), (132, 133, 138, 140, 141, 142, 143, 144, 145, 146, 147, 148, 139, 134), (138, 150, 159, 140), (140, 159, 158, 141), (141, 158, 157, 142), (142, 157, 156, 143), (143, 156, 155, 144), (144, 155, 154, 145), (145, 154, 153, 146), (146, 153, 152, 147), (147, 152, 151, 148), (148, 151, 149, 139), (150, 138, 133, 136), (160, 161, 163, 162), (162, 163, 165, 164), (164, 165, 167, 166), (166, 167, 169, 168), (168, 169, 171, 170), (170, 171, 173, 172), (163, 161, 175, 173, 171, 169, 167, 165), (172, 173, 175, 174), (174, 175, 161, 160), (160, 162, 164, 166, 168, 170, 172, 174), (176, 177, 179, 178), (178, 179, 180, 181), (176, 178, 181, 182), (179, 177, 183, 180), (664, 714, 715, 665), (630, 668, 669, 631), (710, 634, 635, 711), (748, 750, 751, 749), (776, 706, 707, 777), (752, 595, 596, 753), (595, 555, 556, 596), (190, 314, 315, 191), (559, 742, 743, 560), (704, 490, 491, 705), (585, 768, 769, 586), (678, 704, 705, 679), (350, 408, 409, 351), (194, 202, 203, 195), (241, 557, 558, 242), (492, 718, 719, 493), (541, 342, 343, 542), (263, 418, 419, 264), (634, 636, 637, 635), (611, 652, 653, 612), (490, 492, 493, 491), (698, 204, 205, 699), (420, 267, 268, 421), (794, 766, 767, 795), (422, 434, 435, 423), (569, 573, 574, 570), (330, 537, 538, 331), (778, 732, 733, 779), (508, 243, 244, 509), (450, 650, 651, 451), (283, 291, 292, 284), (428, 792, 793, 429), (790, 624, 625, 791), (214, 362, 363, 215), (758, 543, 544, 759), (551, 547, 548, 552), (742, 326, 327, 743), (770, 444, 445, 771), (587, 488, 489, 588), (730, 458, 459, 731), (676, 672, 673, 677), (626, 571, 572, 627), (271, 285, 286, 272), (202, 230, 232, 203), (440, 318, 319, 441), (522, 526, 527, 523), (255, 581, 582, 256), (714, 646, 647, 715), (430, 508, 509, 431), (528, 364, 365, 530), (597, 585, 586, 598), (531, 529, 528, 530, 532), (766, 728, 729, 767), (269, 271, 272, 270), (537, 222, 223, 538), (444, 452, 453, 445), (356, 348, 349, 357), (690, 770, 771, 691), (410, 216, 217, 411), (478, 776, 777, 479), (796, 626, 627, 797), (792, 579, 580, 793), (670, 674, 675, 671), (605, 567, 568, 606), (788, 464, 465, 789), (718, 720, 721, 719), (666, 660, 661, 667), (784, 553, 554, 785), (700, 414, 415, 701), (376, 212, 213, 377), (212, 220, 221, 213), (680, 583, 584, 681), (372, 533, 534, 373), (273, 316, 317, 274), (702, 694, 695, 703), (607, 654, 655, 608), (516, 545, 546, 517), (334, 336, 337, 335), (299, 265, 266, 300), (502, 446, 447, 503), (336, 332, 333, 337), (398, 406, 407, 399), (798, 734, 735, 799), (728, 577, 578, 729), (374, 382, 383, 375), (456, 524, 525, 457), (472, 518, 519, 473), (468, 498, 499, 469), (406, 561, 562, 407), (452, 716, 717, 453), (760, 798, 799, 761), (518, 736, 737, 519), (674, 762, 763, 675), (555, 640, 641, 556), (581, 289, 290, 582), (563, 620, 621, 564), (652, 648, 649, 653), (287, 744, 745, 288), (182, 183, 177, 176), (762, 748, 749, 763), (285, 293, 294, 286), (253, 372, 373, 254), (543, 549, 550, 544), (243, 249, 250, 244), (535, 184, 185, 536), (249, 416, 417, 250), (660, 664, 665, 661), (474, 516, 517, 475), (774, 551, 552, 775), (736, 587, 588, 737), (460, 535, 536, 461), (281, 277, 278, 282), (724, 502, 503, 725), (206, 510, 511, 207), (328, 194, 195, 329), (650, 522, 523, 617, 651), (492, 490, 704, 678, 684, 589, 732, 778, 601, 609, 618, 496, 500, 454, 458, 730, 696, 662, 640, 555, 595, 752, 786, 648, 652, 611, 545, 516, 474, 565, 615, 734, 798, 760, 494, 547, 551, 774, 486, 482, 620, 563, 571, 626, 796, 764, 768, 585, 597, 782, 754, 672, 676, 573, 569, 622, 624, 790, 638, 524, 456, 726, 656, 658, 591, 583, 680, 512, 514, 628, 575, 577, 728, 766, 794, 682, 686, 593, 553, 784, 722, 692, 466, 504, 567, 605, 646, 714, 664, 660, 666, 549, 543, 758, 756, 642, 644, 613, 603, 772, 688, 520, 694, 702, 716, 452, 444, 770, 690, 484, 488, 587, 736, 518, 472, 446, 502, 724, 706, 776, 478, 480, 708, 720, 718), (522, 650, 450, 448, 750, 748, 762, 674, 670, 780, 712, 740, 470, 462, 668, 630, 632, 526), (792, 428, 332, 336, 334, 338, 533, 372, 253, 265, 299, 301, 386, 303, 304, 340, 342, 541, 579), (438, 210, 257, 259), (378, 368, 369, 379), (237, 241, 242, 238), (640, 662, 663, 641), (642, 756, 757, 643), (740, 712, 713, 741), (686, 682, 683, 687), (204, 263, 264, 205), (706, 724, 725, 707), (388, 460, 461, 389), (364, 322, 323, 365), (618, 609, 610, 619), (470, 740, 741, 471), (498, 607, 608, 499), (712, 780, 781, 713), (603, 613, 614, 604), (354, 330, 331, 355), (198, 233, 234, 199), (567, 504, 505, 568), (275, 186, 187, 276), (427, 425, 532, 530, 365, 323), (305, 387, 302, 300, 266, 254, 373, 534, 339, 335, 337, 333, 429, 793, 580, 542, 343, 341), (463, 471, 741, 713, 781, 671, 675, 763, 749, 751, 449, 451, 651, 617, 523, 527, 633, 631, 669), (257, 210, 211, 258), (360, 400, 401, 361), (326, 269, 270, 327), (261, 206, 207, 262), (549, 666, 667, 550), (738, 746, 747, 739), (380, 378, 379, 381), (184, 190, 191, 185), (426, 424, 425, 427), (658, 656, 657, 659), (416, 295, 296, 417), (575, 628, 629, 576), (644, 642, 643, 645), (438, 259, 260, 439), (239, 297, 298, 240), (418, 196, 197, 419), (446, 472, 473, 447), (496, 618, 619, 497), (458, 454, 455, 459), (394, 354, 355, 395), (306, 310, 311, 307), (732, 589, 590, 733), (218, 380, 381, 219), (662, 696, 697, 663), (230, 224, 225, 231, 232), (228, 218, 219, 229), (308, 312, 313, 309), (358, 366, 367, 359), (259, 257, 258, 260), (312, 420, 421, 313), (396, 247, 248, 397), (482, 486, 487, 483), (277, 559, 560, 278), (750, 448, 449, 751), (500, 496, 497, 501), (668, 462, 463, 669), (324, 261, 262, 325), (533, 338, 339, 534), (224, 273, 274, 225), (412, 356, 357, 413), (301, 299, 300, 302), (726, 456, 457, 727), (382, 384, 385, 383), (628, 514, 515, 629), (436, 402, 403, 437), (314, 283, 284, 315), (216, 200, 201, 217), (506, 700, 701, 507), (524, 638, 639, 525), (624, 622, 623, 625), (648, 786, 787, 649), (220, 436, 437, 221), (322, 426, 427, 323), (526, 632, 633, 527), (638, 790, 791, 639), (208, 344, 345, 209), (454, 500, 501, 455), (338, 334, 335, 339), (494, 760, 761, 495), (226, 214, 215, 227), (786, 752, 753, 787), (368, 404, 405, 369), (267, 208, 209, 268), (573, 676, 677, 574), (746, 390, 391, 747), (488, 484, 485, 489), (734, 615, 616, 735), (672, 754, 755, 673), (210, 438, 439, 211), (370, 374, 375, 371), (571, 563, 564, 572), (340, 304, 303, 305, 341), (557, 442, 443, 558), (545, 611, 612, 546), (520, 688, 689, 521), (561, 410, 411, 562), (484, 690, 691, 485), (316, 192, 193, 317), (442, 324, 325, 443), (476, 710, 711, 477), (233, 506, 507, 234), (192, 188, 189, 193), (196, 226, 227, 197), (591, 658, 659, 592), (615, 565, 566, 616), (514, 512, 513, 515), (414, 412, 413, 415), (362, 228, 229, 363), (688, 772, 773, 689), (692, 722, 723, 693), (402, 432, 433, 403), (344, 376, 377, 345), (200, 308, 309, 201), (622, 569, 570, 623), (620, 482, 483, 621), (754, 782, 783, 755), (782, 597, 598, 783), (684, 678, 679, 685), (386, 301, 302, 387), (400, 738, 739, 401), (764, 796, 797, 765), (780, 670, 671, 781), (366, 422, 423, 367), (293, 430, 431, 294), (547, 494, 495, 548), (291, 358, 359, 292), (716, 702, 703, 717), (539, 396, 397, 540), (504, 466, 467, 505), (682, 794, 795, 683), (579, 541, 542, 580), (222, 239, 240, 223), (352, 350, 351, 353), (656, 726, 727, 657), (188, 281, 282, 189), (320, 398, 399, 321), (251, 198, 199, 252), (434, 328, 329, 435), (589, 684, 685, 590), (599, 392, 393, 600), (694, 520, 521, 695), (613, 644, 645, 614), (186, 237, 238, 187), (708, 480, 481, 709), (466, 692, 693, 467), (609, 601, 602, 610), (577, 575, 576, 578), (646, 605, 606, 647), (632, 630, 631, 633), (235, 279, 280, 236), (553, 593, 594, 554), (303, 386, 387, 305), (310, 440, 441, 311), (722, 784, 785, 723), (348, 346, 347, 349), (318, 360, 361, 319), (289, 235, 236, 290), (332, 428, 429, 333), (772, 603, 604, 773), (768, 764, 765, 769), (654, 468, 469, 655), (432, 698, 699, 433), (404, 251, 252, 405), (408, 370, 371, 409), (565, 474, 475, 566), (384, 320, 321, 385), (480, 478, 479, 481), (297, 306, 307, 298), (245, 287, 288, 246), (512, 680, 681, 513), (720, 708, 709, 721), (696, 730, 731, 697), (295, 255, 256, 296), (346, 539, 540, 347), (744, 599, 600, 745), (462, 470, 471, 463), (756, 758, 759, 757), (464, 476, 477, 465), (593, 686, 687, 594), (601, 778, 779, 602), (583, 591, 592, 584), (486, 774, 775, 487), (448, 450, 451, 449), (342, 340, 341, 343), (279, 275, 276, 280), (510, 352, 353, 511), (424, 531, 532, 425), (392, 394, 395, 393), (390, 388, 389, 391), (265, 253, 254, 266), (247, 245, 246, 248), (636, 788, 789, 637), (710, 476, 464, 788, 636, 674, 762, 704, 654, 490, 634, 607), (273, 224, 269, 326), (705, 609, 766, 493, 491, 719, 721, 767, 610, 679, 469), (678, 705, 679, 610, 659, 767, 721, 719, 491, 658), (491, 721, 705, 469, 767, 659, 610, 679, 719), (491, 721, 767, 679, 469, 705), (477, 711, 635, 637, 789, 465), (608, 637, 705, 469, 655, 491, 635), (258, 211, 439, 260), (189, 282, 225, 274, 317, 193), (183, 182, 181, 180)])
me_001.use_remesh_preserve_volume = False
me_001.use_remesh_preserve_attributes = False
me_001.use_mirror_vertex_groups = False
me_001.update()

# ---- curves / text
cu_001 = bpy.data.curves.new('ベジエカーブ.001', 'CURVE')
cu_001.dimensions = '3D'
_sp = cu_001.splines.new('BEZIER'); _sp.bezier_points.add(1)
_sp.bezier_points.foreach_set('co', [-38.0, 5.4, 0.0, 0.0, 0.0, 0.0])
_sp.bezier_points.foreach_set('handle_left', [-40.18, 5.4, 0.0, -5.0, 0.0, 0.0])
_sp.bezier_points.foreach_set('handle_right', [-35.13, 5.4, 0.0, 5.0, 0.0, 0.0])
for _p, _l, _r in zip(_sp.bezier_points, ['ALIGNED', 'ALIGNED'], ['ALIGNED', 'ALIGNED']): _p.handle_left_type = _l; _p.handle_right_type = _r
_sp.order_u = 0
_sp.order_v = 0
cu_001.use_path = True
cu_001.use_path_clamp = True
cu_001.bevel_resolution = 0
cu_001.fill_mode = 'HALF'
cu_001_1 = bpy.data.curves.new('ベジエ円.001', 'CURVE')
cu_001_1.dimensions = '3D'
_sp = cu_001_1.splines.new('BEZIER'); _sp.bezier_points.add(3)
_sp.bezier_points.foreach_set('co', [-25.0, 0.0, 0.0, 0.0, 25.0, 0.0, 25.0, 0.0, 0.0, 0.0, -25.0, 0.0])
_sp.bezier_points.foreach_set('handle_left', [-25.0, -13.8, 0.0, -13.8, 25.0, 0.0, 25.0, 13.8, 0.0, 13.8, -25.0, 0.0])
_sp.bezier_points.foreach_set('handle_right', [-25.0, 13.8, 0.0, 13.8, 25.0, 0.0, 25.0, -13.8, 0.0, -13.8, -25.0, 0.0])
for _p, _l, _r in zip(_sp.bezier_points, ['AUTO', 'AUTO', 'AUTO', 'AUTO'], ['AUTO', 'AUTO', 'AUTO', 'AUTO']): _p.handle_left_type = _l; _p.handle_right_type = _r
_sp.order_u = 0
_sp.order_v = 0
_sp.use_cyclic_u = True
cu_001_1.use_path = True
cu_001_1.use_path_clamp = True
cu_001_1.bevel_resolution = 0
cu_001_1.fill_mode = 'HALF'

# ---- objects
ob_x = bpy.data.objects.new('ベジエカーブ', cu_001)
ob_x_1 = bpy.data.objects.new('ベジエ円', cu_001_1)
ob_x_2 = bpy.data.objects.new('立方体', me_001)
ob_lamp = bpy.data.objects.new('Lamp', light_lamp)
ob_camera = bpy.data.objects.new('Camera', cam_camera)

# ---- transforms, parenting, visibility, modifiers, constraints
ob_x.location = (0.0, 0.0, 0.0)
ob_x.scale = (0.99, 0.85, 1.0)
ob_x.lineart.crease_threshold = 0.0
ob_x_1.location = (0.0, 0.0, 0.0)
ob_x_1.lineart.crease_threshold = 0.0
ob_x_2.location = (0.0, 0.0, 0.0)
ob_x_2.scale = (0.3125, 1.1, 1.0)
ob_x_2.lineart.crease_threshold = 0.0
_m = ob_x_2.modifiers.new('配列複製', 'ARRAY')
_m.count = 62
_m.constant_offset_displace = (0.0, 0.0, 0.0)
_m.use_object_offset = True
_m = ob_x_2.modifiers.new('カーブ', 'CURVE')
_m.object = ob_x
ob_lamp.location = (4.076, 1.005, 5.904)
ob_lamp.rotation_euler = (0.6503, 0.05522, 1.866)
ob_lamp.lock_rotations_4d = False
ob_lamp.empty_display_type = 'ARROWS'
ob_lamp.color = (0.0, 0.0, 0.0, 0.0)
ob_lamp.lineart.crease_threshold = 0.0
ob_camera.location = (7.481, -6.508, 5.344)
ob_camera.rotation_euler = (1.109, 0.0, 0.8149)
ob_camera.lock_rotations_4d = False
ob_camera.empty_display_type = 'ARROWS'
ob_camera.color = (0.0, 0.0, 0.0, 0.0)
ob_camera.display_type = 'WIRE'
ob_camera.lineart.crease_threshold = 0.0

# ---- collection membership
col_collection_1.objects.link(ob_x)
col_collection_1.objects.link(ob_x_1)
col_collection_1.objects.link(ob_x_2)
col_collection_1.objects.link(ob_lamp)
col_collection_1.objects.link(ob_camera)

# ---- scene / render settings (as saved in the file)
scene.camera = ob_camera
scene.frame_start = 1; scene.frame_end = 250; scene.frame_set(1)
scene.render.engine = 'BLENDER_EEVEE_NEXT'
scene.render.resolution_percentage = 50
scene.render.dither_intensity = 0.0
scene.cycles.use_denoising = False
scene.cycles.samples = 128
scene.cycles.sampling_pattern = 'TABULATED_SOBOL'
scene.cycles.use_adaptive_sampling = False
scene.cycles.use_light_tree = False
scene.cycles.blur_glossy = 0.0
scene.cycles.sample_clamp_indirect = 0.0
scene.view_settings.view_transform = 'Standard'
bpy.context.view_layer.update()
